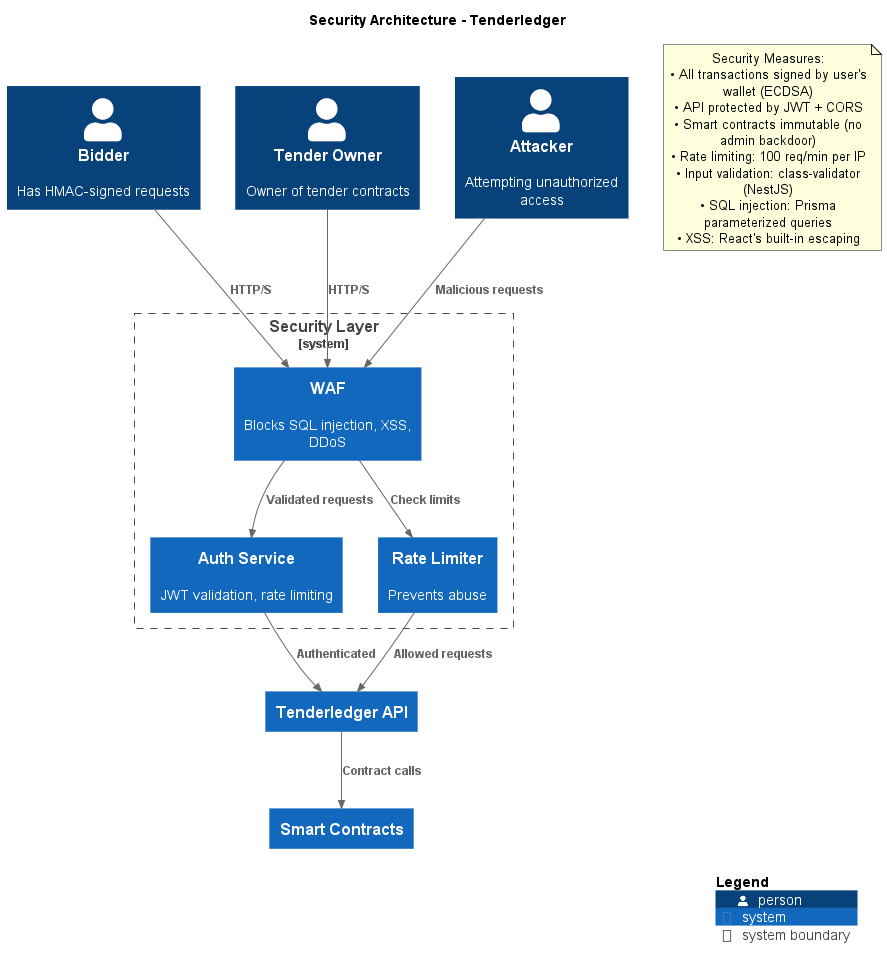

The diagram above was rendered by PlantUML. Its source (embedded in the PNG):
@startuml SECURITY
!include https://raw.githubusercontent.com/plantuml-stdlib/C4-PlantUML/master/C4_Context.puml

LAYOUT_WITH_LEGEND()

title Security Architecture - Tenderledger

Person(bidder, "Bidder", "Has HMAC-signed requests")
Person(tender_owner, "Tender Owner", "Owner of tender contracts")
Person(hacker, "Attacker", "Attempting unauthorized access")

System_Boundary(sec, "Security Layer") {
    System(waf, "WAF", "Blocks SQL injection, XSS, DDoS")
    System(auth, "Auth Service", "JWT validation, rate limiting")
    System(rate_limiter, "Rate Limiter", "Prevents abuse")
}

System(tenderledger, "Tenderledger API")
System(contracts, "Smart Contracts")

Rel(bidder, waf, "HTTP/S")
Rel(tender_owner, waf, "HTTP/S")
Rel(hacker, waf, "Malicious requests")
Rel(waf, auth, "Validated requests")
Rel(waf, rate_limiter, "Check limits")
Rel(rate_limiter, tenderledger, "Allowed requests")
Rel(auth, tenderledger, "Authenticated")
Rel(tenderledger, contracts, "Contract calls")

note as security_notes
Security Measures:
• All transactions signed by user's wallet (ECDSA)
• API protected by JWT + CORS
• Smart contracts immutable (no admin backdoor)
• Rate limiting: 100 req/min per IP
• Input validation: class-validator (NestJS)
• SQL injection: Prisma parameterized queries
• XSS: React's built-in escaping
end note

SHOW_LEGEND()
@enduml